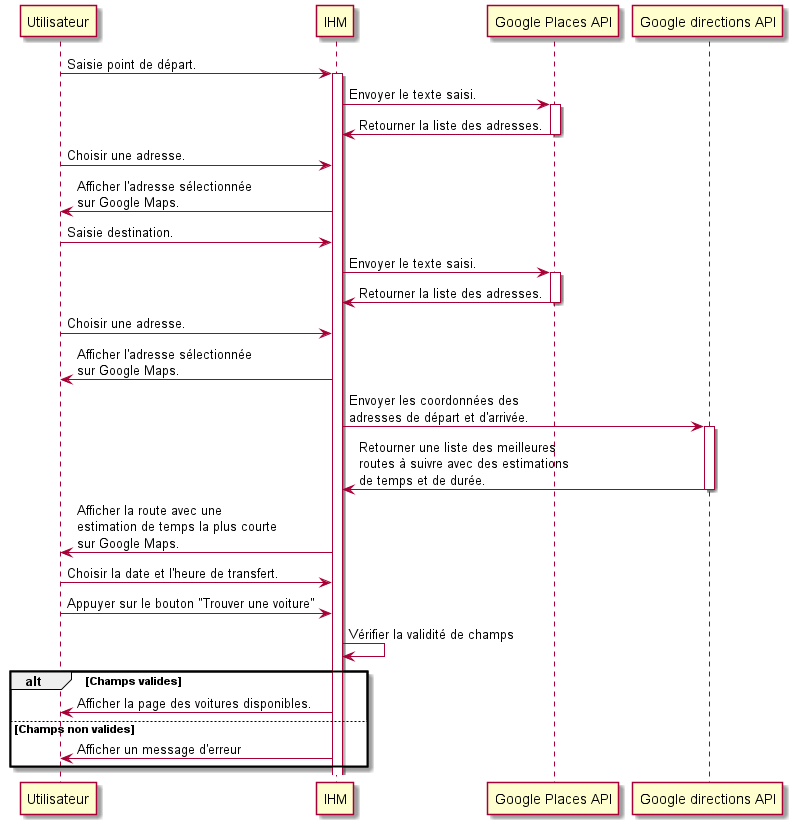

The diagram above was rendered by PlantUML. Its source (embedded in the PNG):
@startuml transfer
Utilisateur -> IHM ++: Saisie point de départ. 
IHM -> "Google Places API" ++: Envoyer le texte saisi.
"Google Places API" -> IHM --: Retourner la liste des adresses.
Utilisateur -> IHM : Choisir une adresse.
IHM -> Utilisateur : Afficher l'adresse sélectionnée \nsur Google Maps.
Utilisateur -> IHM: Saisie destination. 
IHM -> "Google Places API" ++: Envoyer le texte saisi.
"Google Places API" -> IHM --: Retourner la liste des adresses.
Utilisateur -> IHM : Choisir une adresse.
IHM -> Utilisateur : Afficher l'adresse sélectionnée \nsur Google Maps.
IHM -> "Google directions API" ++: Envoyer les coordonnées des \nadresses de départ et d'arrivée.
"Google directions API"->IHM --: Retourner une liste des meilleures \nroutes à suivre avec des estimations \nde temps et de durée.
IHM -> Utilisateur : Afficher la route avec une \nestimation de temps la plus courte \nsur Google Maps.
Utilisateur -> IHM : Choisir la date et l'heure de transfert.
Utilisateur -> IHM : Appuyer sur le bouton "Trouver une voiture"
IHM -> IHM : Vérifier la validité de champs 
alt Champs valides
IHM -> Utilisateur : Afficher la page des voitures disponibles.
else Champs non valides
IHM -> Utilisateur : Afficher un message d'erreur
end 
@enduml